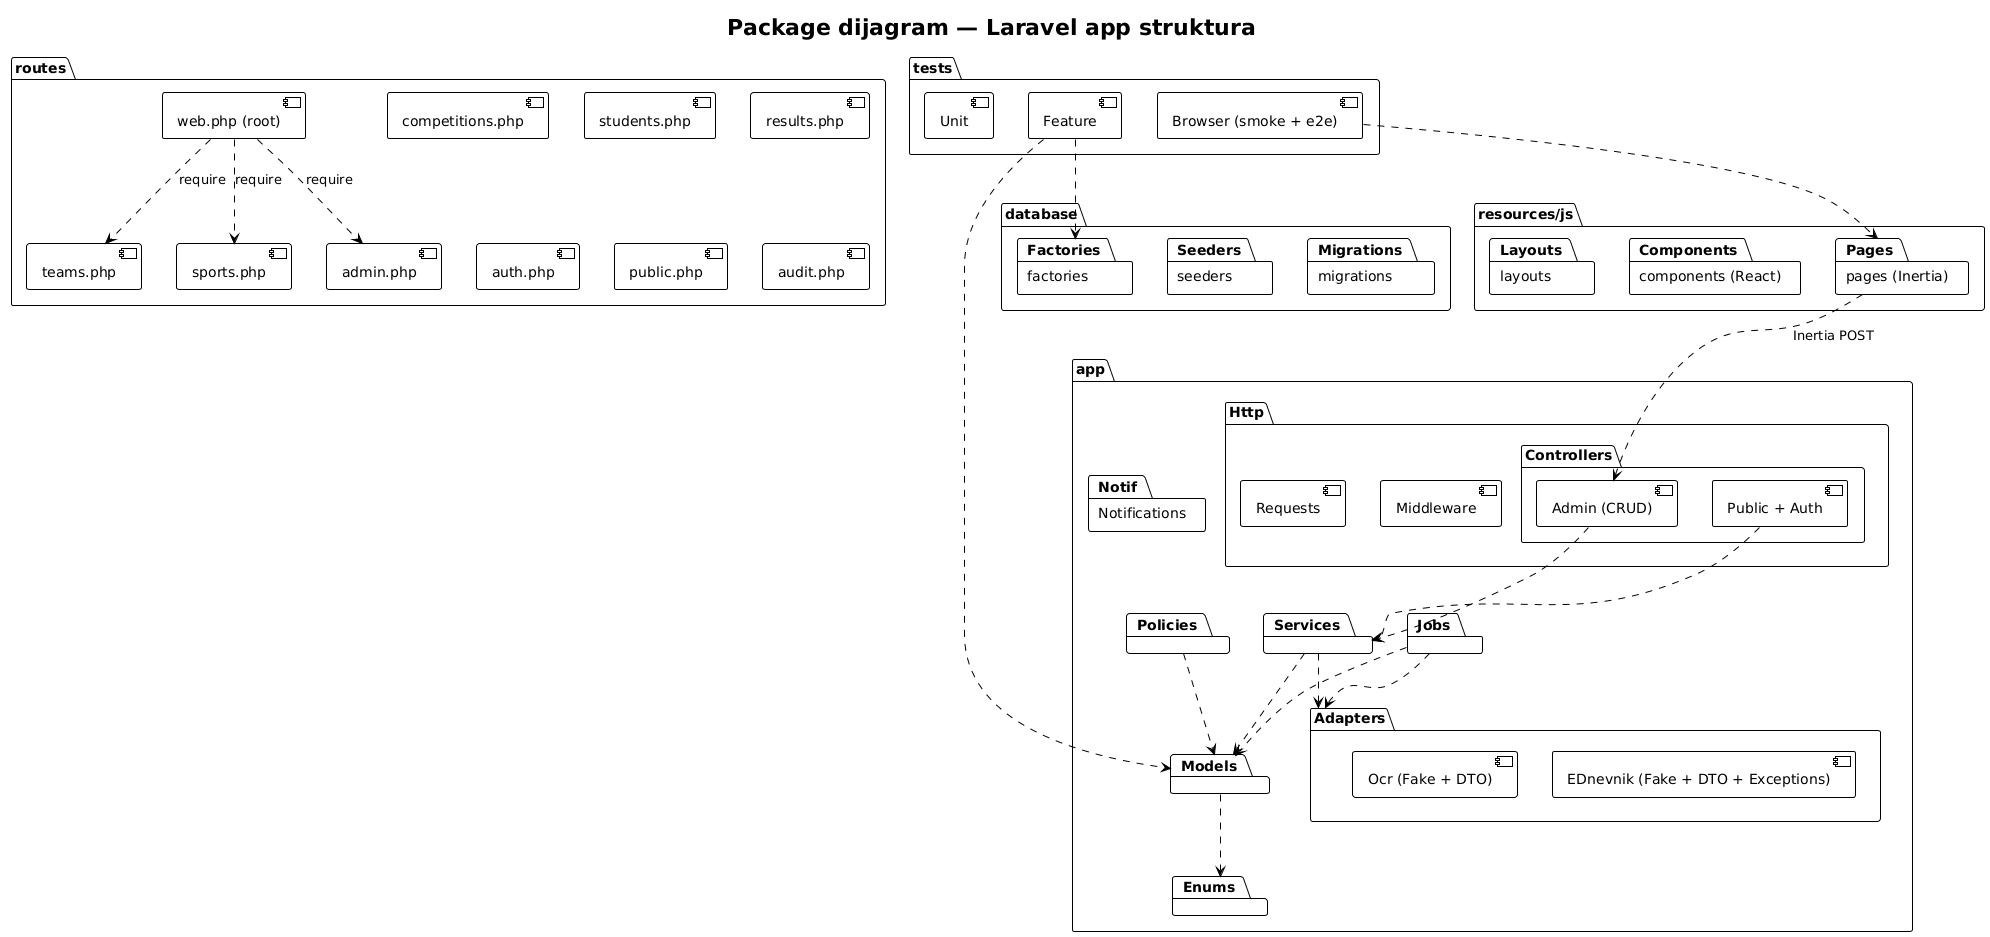

The diagram above was rendered by PlantUML. Its source (embedded in the PNG):
@startuml package-dijagram
!theme plain
title Package dijagram — Laravel app struktura

package "app" {
  package "Http" {
    package "Controllers" {
      [Admin (CRUD)] as AdminCtrls
      [Public + Auth] as PublicCtrls
    }
    [Middleware] as MW
    [Requests] as Requests
  }
  package "Models" as Models
  package "Services" as Services
  package "Adapters" {
    [EDnevnik (Fake + DTO + Exceptions)] as Edn
    [Ocr (Fake + DTO)] as Ocr
  }
  package "Jobs" as Jobs
  package "Enums" as Enums
  package "Notifications" as Notif
  package "Policies" as Policies
}

package "routes" {
  [web.php (root)] as RWeb
  [admin.php] as RAdmin
  [teams.php] as RTeams
  [sports.php] as RSports
  [competitions.php] as RComps
  [students.php] as RStudents
  [results.php] as RResults
  [auth.php] as RAuth
  [public.php] as RPublic
  [audit.php] as RAudit
}

package "resources/js" {
  package "pages (Inertia)" as Pages
  package "components (React)" as Components
  package "layouts" as Layouts
}

package "database" {
  package "migrations" as Migrations
  package "seeders" as Seeders
  package "factories" as Factories
}

package "tests" {
  [Feature] as TFeature
  [Browser (smoke + e2e)] as TBrowser
  [Unit] as TUnit
}

AdminCtrls ..> Services
PublicCtrls ..> Services
Services ..> Models
Services ..> Adapters
Jobs ..> Adapters
Jobs ..> Models
Models ..> Enums
Policies ..> Models
RWeb ..> RAdmin : require
RWeb ..> RTeams : require
RWeb ..> RSports : require
Pages ..> AdminCtrls : Inertia POST
TFeature ..> Models
TFeature ..> Factories
TBrowser ..> Pages

@enduml